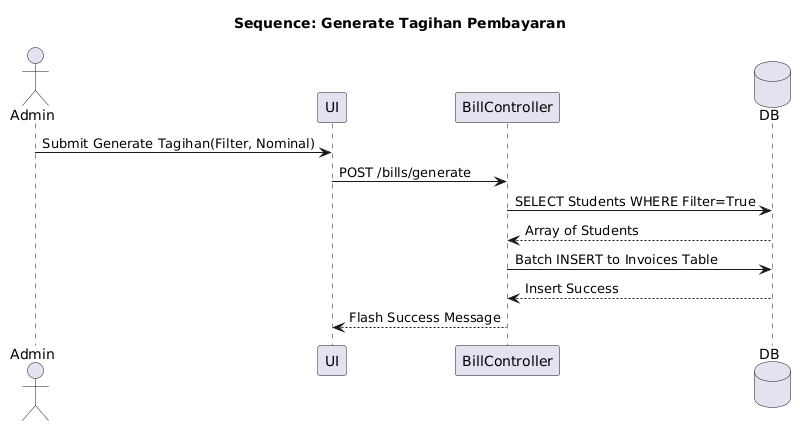

The diagram above was rendered by PlantUML. Its source (embedded in the PNG):
@startuml
title Sequence: Generate Tagihan Pembayaran
actor Admin
participant "UI" as UI
participant "BillController" as C
database "DB" as DB
Admin->UI: Submit Generate Tagihan(Filter, Nominal)
UI->C: POST /bills/generate
C->DB: SELECT Students WHERE Filter=True
DB-->C: Array of Students
C->DB: Batch INSERT to Invoices Table
DB-->C: Insert Success
C-->UI: Flash Success Message
@enduml